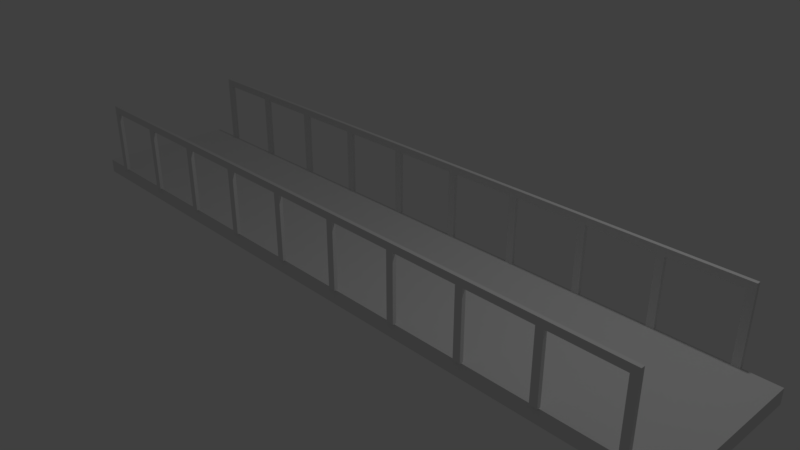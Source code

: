 # Source: Walkway_Section.blend  (saved by Blender 2.79.0; exported with 4.5.12 LTS)
import bpy
from mathutils import Matrix  # noqa: F401  (used for matrix-valued properties, if any)

bpy.ops.wm.read_factory_settings(use_empty=True)
scene = bpy.context.scene
scene.name = 'Scene'

# ---- collections
col_collection_1 = bpy.data.collections.new('Collection 1'); scene.collection.children.link(col_collection_1)

# ---- materials (node trees are filled in below, after node groups)
mat_rusted_metal = bpy.data.materials.new('Rusted_Metal')
mat_rusted_metal.alpha_threshold = 0.0
mat_rusted_metal.use_transparent_shadow = False
mat_rusted_metal.roughness = 0.5
mat_walkway = bpy.data.materials.new('Walkway')
mat_walkway.alpha_threshold = 0.0
mat_walkway.use_transparent_shadow = False
mat_walkway.roughness = 0.5
mat_walkway.line_color = (0.0, 0.0, 0.0, 1.0)

# ---- material node trees

# ---- world
world_world = bpy.data.worlds.new('World'); scene.world = world_world
world_world.color = (0.05088, 0.05088, 0.05088)
world_world.use_sun_shadow = False
world_world.sun_shadow_jitter_overblur = 0.0
world_world.cycles.sampling_method = 'MANUAL'

# ---- cameras
cam_camera = bpy.data.cameras.new('Camera')
cam_camera.clip_end = 100.0
cam_camera.lens = 35.0
cam_camera.sensor_width = 32.0
cam_camera.sensor_height = 18.0
cam_camera.ortho_scale = 7.314
cam_camera.dof.focus_distance = 0.0
cam_camera.dof.aperture_fstop = 128.0

# ---- lights
light_lamp = bpy.data.lights.new('Lamp', 'POINT')
light_lamp.transmission_factor = 0.0
light_lamp.cutoff_distance = 30.0
light_lamp.energy = 100.0
light_lamp.shadow_buffer_clip_start = 1.001
light_lamp.shadow_soft_size = 0.1
light_lamp.shadow_maximum_resolution = 0.006
light_lamp.use_absolute_resolution = True

# ---- meshes
me_cube_003 = bpy.data.meshes.new('Cube.003')
me_cube_003.from_pydata([(5.156, -0.025, -0.6176), (5.156, -0.025, 0.2824), (5.156, 0.025, -0.6176), (5.156, 0.025, 0.2824), (5.256, -0.025, -0.6176), (5.256, -0.025, 0.2824), (5.256, 0.025, -0.6176), (5.256, 0.025, 0.2824), (4.156, -0.025, -0.6176), (4.156, -0.025, 0.2824), (4.156, 0.025, -0.6176), (4.156, 0.025, 0.2824), (4.256, -0.025, -0.6176), (4.256, -0.025, 0.2824), (4.256, 0.025, -0.6176), (3.156, -0.025, -0.6176), (3.156, -0.025, 0.2824), (3.156, 0.025, -0.6176), (3.156, 0.025, 0.2824), (3.256, -0.025, -0.6176), (3.256, -0.025, 0.2824), (3.256, 0.025, -0.6176), (2.156, -0.025, -0.6176), (2.156, 0.025, -0.6176), (2.256, -0.025, -0.6176), (2.256, -0.025, 0.2824), (2.256, 0.025, -0.6176), (2.256, 0.025, 0.2824), (1.156, -0.025, -0.6176), (1.156, 0.025, -0.6176), (1.156, 0.025, 0.2824), (1.256, -0.025, -0.6176), (1.256, -0.025, 0.2824), (1.256, 0.025, -0.6176), (1.256, 0.025, 0.2824), (0.1559, -0.025, -0.6176), (0.1559, -0.025, 0.2824), (0.1559, 0.025, -0.6176), (0.1559, 0.025, 0.2824), (0.2559, -0.025, -0.6176), (0.2559, -0.025, 0.2824), (0.2559, 0.025, -0.6176), (0.2559, 0.025, 0.2824), (-0.8441, -0.025, -0.6176), (-0.8441, 0.025, -0.6176), (-0.7441, -0.025, -0.6176), (-0.7441, -0.025, 0.2824), (-0.7441, 0.025, -0.6176), (-0.7441, 0.025, 0.2824), (-1.844, -0.025, -0.6176), (-1.844, 0.025, -0.6176), (-1.844, 0.025, 0.2824), (-1.744, -0.025, -0.6176), (-1.744, -0.025, 0.2824), (-1.744, 0.025, -0.6176), (-1.744, 0.025, 0.2824), (-2.844, -0.025, -0.6176), (-2.844, 0.025, -0.6176), (-2.844, 0.025, 0.2824), (-2.744, -0.025, -0.6176), (-2.744, -0.025, 0.2824), (-2.744, 0.025, -0.6176), (-2.744, 0.025, 0.2824), (-3.844, -0.025, -0.6176), (-3.844, -0.025, 0.2824), (-3.844, 0.025, -0.6176), (-3.844, 0.025, 0.2824), (-3.744, -0.025, -0.6176), (-3.744, -0.025, 0.2824), (-3.744, 0.025, -0.6176), (-3.744, 0.025, 0.2824), (-4.844, -0.025, -0.6176), (-4.844, -0.025, 0.3824), (-4.844, 0.025, -0.6176), (-4.844, 0.025, 0.3824), (-4.744, -0.025, -0.6176), (-4.744, -0.025, 0.3824), (-4.744, 0.025, -0.6176), (-4.744, 0.025, 0.3824), (-5.844, -0.025, -0.6176), (-5.844, -0.025, 0.3824), (-5.844, 0.025, -0.6176), (-5.844, 0.025, 0.3824), (-5.744, -0.025, -0.6176), (-5.744, -0.025, 0.3824), (-5.744, 0.025, -0.6176), (-5.744, 0.025, 0.3824), (5.156, -0.025, 0.3824), (5.156, 0.025, 0.3824), (5.256, 0.025, 0.3824), (5.256, -0.025, 0.3824), (4.156, -0.025, 0.3824), (4.156, 0.025, 0.3824), (4.256, 0.025, 0.3824), (2.256, 0.025, 0.3824), (2.256, -0.025, 0.3824), (1.156, -0.025, 0.3824), (1.256, 0.025, 0.3824), (1.256, -0.025, 0.3824), (0.1559, -0.025, 0.3824), (0.1559, 0.025, 0.3824), (0.2559, 0.025, 0.3824), (0.2559, -0.025, 0.3824), (-0.8441, -0.025, 0.3824), (-0.8441, 0.025, 0.3824), (-0.7441, 0.025, 0.3824), (-0.7441, -0.025, 0.3824), (-1.844, 0.025, 0.3824), (-1.744, 0.025, 0.3824), (-1.744, -0.025, 0.3824), (-2.844, 0.025, 0.3824), (-2.744, 0.025, 0.3824), (-2.744, -0.025, 0.3824), (-3.844, -0.025, 0.3824), (-3.844, 0.025, 0.3824), (-3.744, 0.025, 0.3824), (-3.744, -0.025, 0.3824), (4.256, 0.025, 0.2824), (4.256, -0.025, 0.3824), (3.256, 0.025, 0.2824), (3.256, -0.025, 0.3824), (3.256, 0.025, 0.3824), (3.156, 0.025, 0.3824), (3.156, -0.025, 0.3824), (2.156, 0.025, 0.2824), (2.156, -0.025, 0.2824), (1.156, -0.025, 0.2824), (-0.8441, 0.025, 0.2824), (-0.8441, -0.025, 0.2824), (-1.844, -0.025, 0.2824), (-2.844, -0.025, 0.2824), (1.156, 0.025, 0.3824), (2.156, 0.025, 0.3824), (2.156, -0.025, 0.3824), (-1.844, -0.025, 0.3824), (-2.844, -0.025, 0.3824)], [], [(0, 1, 3, 2), (2, 3, 7, 6), (6, 7, 5, 4), (4, 5, 1, 0), (13, 117, 93, 118), (8, 9, 11, 10), (10, 11, 117, 14), (14, 117, 13, 12), (12, 13, 9, 8), (70, 66, 114, 115), (15, 16, 18, 17), (17, 18, 119, 21), (21, 119, 20, 19), (19, 20, 16, 15), (22, 125, 124, 23), (23, 124, 27, 26), (26, 27, 25, 24), (24, 25, 125, 22), (126, 32, 98, 96), (28, 126, 30, 29), (29, 30, 34, 33), (33, 34, 32, 31), (31, 32, 126, 28), (20, 119, 121, 120), (35, 36, 38, 37), (37, 38, 42, 41), (41, 42, 40, 39), (39, 40, 36, 35), (7, 3, 88, 89), (43, 128, 127, 44), (44, 127, 48, 47), (47, 48, 46, 45), (45, 46, 128, 43), (49, 129, 51, 50), (50, 51, 55, 54), (54, 55, 53, 52), (52, 53, 129, 49), (36, 40, 102, 99), (56, 130, 58, 57), (57, 58, 62, 61), (61, 62, 60, 59), (59, 60, 130, 56), (94, 95, 123, 122), (63, 64, 66, 65), (65, 66, 70, 69), (69, 70, 68, 67), (67, 68, 64, 63), (117, 11, 92, 93), (125, 25, 95, 133), (108, 107, 134, 109), (105, 104, 103, 106), (115, 114, 113, 116), (111, 110, 135, 112), (97, 131, 96, 98), (93, 92, 91, 118), (89, 88, 87, 90), (94, 132, 133, 95), (101, 100, 99, 102), (121, 122, 123, 120), (62, 58, 110, 111), (5, 7, 89, 90), (16, 20, 120, 123), (55, 51, 107, 108), (112, 60, 129, 134), (9, 13, 118, 91), (48, 127, 104, 105), (34, 97, 132, 124), (1, 5, 90, 87), (42, 38, 100, 101), (105, 106, 99, 100), (64, 68, 116, 113), (34, 30, 131, 97), (68, 70, 58, 130), (130, 60, 112, 135), (11, 9, 20, 119), (27, 124, 132, 94), (48, 105, 100, 38), (129, 53, 109, 134), (1, 87, 118, 13), (119, 18, 122, 121), (62, 111, 107, 51), (128, 46, 106, 103), (66, 64, 113, 114), (88, 3, 117, 93), (3, 1, 13, 117), (87, 88, 93, 118), (9, 91, 120, 20), (92, 11, 119, 121), (91, 92, 121, 120), (27, 94, 122, 18), (25, 27, 18, 16), (95, 25, 16, 123), (46, 48, 38, 36), (111, 112, 134, 107), (106, 46, 36, 99), (97, 98, 133, 132), (70, 115, 110, 58), (60, 62, 51, 129), (55, 108, 104, 127), (102, 40, 126, 96), (40, 42, 30, 126), (42, 101, 131, 30), (98, 32, 125, 133), (116, 68, 130, 135), (108, 109, 103, 104), (109, 53, 128, 103), (101, 102, 96, 131), (115, 116, 135, 110), (53, 55, 127, 128), (32, 34, 124, 125)])
_uv = me_cube_003.uv_layers.new(name='UVMap')
_uv.uv.foreach_set('vector', [0.4396, 0.1403, 0.4396, 0.2653, 0.4326, 0.2653, 0.4326, 0.1403, 0.3482, 0.2313, 0.3482, 0.3563, 0.3343, 0.3563, 0.3343, 0.2313, 0.3343, 0.2313, 0.3343, 0.3563, 0.3274, 0.3563, 0.3274, 0.2313, 0.4534, 0.1403, 0.4534, 0.2653, 0.4396, 0.2653, 0.4396, 0.1403, 0.2163, 0.1963, 0.2233, 0.1963, 0.2233, 0.2102, 0.2163, 0.2102, 0.306, 0.2382, 0.1811, 0.2382, 0.1811, 0.2313, 0.306, 0.2313, 0.216, 0.2524, 0.216, 0.3774, 0.2022, 0.3774, 0.2022, 0.2524, 0.2022, 0.2524, 0.2022, 0.3774, 0.1952, 0.3774, 0.1952, 0.2524, 0.306, 0.2521, 0.1811, 0.2521, 0.1811, 0.2382, 0.306, 0.2382, 0.02791, 0.03485, 0.01402, 0.03485, 0.01402, 0.02097, 0.02791, 0.02097, 0.03485, 0.41, 0.03489, 0.2851, 0.04184, 0.2851, 0.04179, 0.41, 0.3693, 0.2313, 0.3693, 0.3563, 0.3554, 0.3563, 0.3554, 0.2313, 0.3554, 0.2313, 0.3554, 0.3563, 0.3485, 0.3563, 0.3485, 0.2313, 0.02097, 0.41, 0.02101, 0.2851, 0.03489, 0.2851, 0.03485, 0.41, 0.0211, 0.03513, 0.02105, 0.1601, 0.01411, 0.1601, 0.01415, 0.03513, 0.05581, 0.03514, 0.05577, 0.1601, 0.04188, 0.1601, 0.04192, 0.03514, 0.04192, 0.03514, 0.04188, 0.1601, 0.03494, 0.1601, 0.03498, 0.03514, 0.03498, 0.03514, 0.03494, 0.1601, 0.02105, 0.1601, 0.0211, 0.03513, 0.7083, 0.0001392, 0.7222, 0.0001392, 0.7222, 0.01402, 0.7083, 0.01402, 0.431, 0.09113, 0.306, 0.09113, 0.306, 0.08419, 0.431, 0.08419, 0.0001388, 0.41, 0.0001821, 0.2851, 0.01407, 0.2851, 0.01402, 0.41, 0.01402, 0.41, 0.01407, 0.2851, 0.02101, 0.2851, 0.02097, 0.41, 0.431, 0.105, 0.306, 0.105, 0.306, 0.09113, 0.431, 0.09113, 0.2091, 0.1963, 0.216, 0.1963, 0.216, 0.2102, 0.2091, 0.2102, 0.431, 0.05614, 0.306, 0.05608, 0.306, 0.04914, 0.431, 0.0492, 0.05609, 0.0703, 0.1811, 0.0703, 0.1811, 0.08419, 0.05609, 0.08419, 0.05609, 0.08419, 0.1811, 0.08419, 0.1811, 0.09113, 0.05609, 0.09113, 0.431, 0.07002, 0.306, 0.06996, 0.306, 0.05608, 0.431, 0.05614, 0.1949, 0.231, 0.1811, 0.231, 0.1811, 0.2171, 0.1949, 0.2171, 0.4316, 0.1752, 0.3068, 0.1822, 0.3064, 0.1752, 0.4312, 0.1683, 0.0561, 0.03513, 0.1811, 0.03519, 0.1811, 0.04908, 0.05609, 0.04902, 0.05609, 0.04902, 0.1811, 0.04908, 0.1811, 0.05602, 0.05609, 0.05596, 0.4323, 0.1891, 0.3076, 0.196, 0.3068, 0.1822, 0.4316, 0.1752, 0.431, 0.1261, 0.306, 0.1261, 0.306, 0.1192, 0.431, 0.1192, 0.05609, 0.1752, 0.1809, 0.1683, 0.1816, 0.1822, 0.05686, 0.1891, 0.05686, 0.1891, 0.1816, 0.1822, 0.182, 0.1891, 0.05724, 0.196, 0.431, 0.14, 0.306, 0.14, 0.306, 0.1261, 0.431, 0.1261, 0.5694, 0.0001394, 0.5833, 0.0001393, 0.5833, 0.01402, 0.5694, 0.01402, 0.4316, 0.1472, 0.3068, 0.1542, 0.3064, 0.1472, 0.4312, 0.1403, 0.05609, 0.1053, 0.1811, 0.1053, 0.1811, 0.1192, 0.05609, 0.1192, 0.05609, 0.1192, 0.1811, 0.1192, 0.1811, 0.1261, 0.05609, 0.1261, 0.4323, 0.1611, 0.3076, 0.168, 0.3068, 0.1542, 0.4316, 0.1472, 0.861, 0.02097, 0.861, 0.01402, 0.986, 0.01402, 0.986, 0.02097, 0.3132, 0.2313, 0.3132, 0.3563, 0.3063, 0.3563, 0.3063, 0.2313, 0.05609, 0.1472, 0.1809, 0.1403, 0.1816, 0.1542, 0.05686, 0.1611, 0.05686, 0.1611, 0.1816, 0.1542, 0.182, 0.1611, 0.05724, 0.168, 0.3271, 0.2313, 0.3271, 0.3563, 0.3132, 0.3563, 0.3132, 0.2313, 0.1949, 0.2871, 0.1811, 0.2871, 0.1811, 0.2732, 0.1949, 0.2732, 0.8471, 0.0001391, 0.861, 0.000139, 0.861, 0.01402, 0.8471, 0.01402, 0.3056, 0.02097, 0.2917, 0.02097, 0.2917, 0.01402, 0.3056, 0.01402, 0.4445, 0.02097, 0.4306, 0.02097, 0.4306, 0.01402, 0.4445, 0.01402, 0.02791, 0.02097, 0.01402, 0.02097, 0.01402, 0.01403, 0.02791, 0.01403, 0.1668, 0.02097, 0.1529, 0.02097, 0.1529, 0.01402, 0.1668, 0.01402, 0.7222, 0.02097, 0.7083, 0.02097, 0.7083, 0.01402, 0.7222, 0.01402, 0.1949, 0.2732, 0.1811, 0.2732, 0.1811, 0.2663, 0.1949, 0.2663, 0.1949, 0.2171, 0.1811, 0.2171, 0.1811, 0.2102, 0.1949, 0.2102, 0.861, 0.02097, 0.8471, 0.02097, 0.8471, 0.01402, 0.861, 0.01402, 0.5833, 0.02097, 0.5694, 0.02097, 0.5694, 0.01402, 0.5833, 0.01402, 0.9999, 0.02097, 0.986, 0.02097, 0.986, 0.01402, 0.9999, 0.01402, 0.1668, 0.03485, 0.1529, 0.03485, 0.1529, 0.02097, 0.1668, 0.02097, 0.2088, 0.2102, 0.2088, 0.2171, 0.1949, 0.2171, 0.1949, 0.2102, 0.986, 0.0001388, 0.9999, 0.0001388, 0.9999, 0.01402, 0.986, 0.01402, 0.3056, 0.03485, 0.2917, 0.03485, 0.2917, 0.02097, 0.3056, 0.02097, 0.1668, 0.01402, 0.1668, 0.0001398, 0.2917, 0.0001398, 0.2917, 0.01402, 0.1811, 0.2524, 0.1949, 0.2524, 0.1949, 0.2663, 0.1811, 0.2663, 0.4445, 0.03485, 0.4306, 0.03485, 0.4306, 0.02097, 0.4445, 0.02097, 0.7222, 0.03485, 0.7222, 0.02097, 0.8471, 0.02097, 0.8471, 0.03485, 0.1811, 0.1963, 0.1949, 0.1963, 0.1949, 0.2102, 0.1811, 0.2102, 0.5833, 0.03485, 0.5694, 0.03485, 0.5694, 0.02097, 0.5833, 0.02097, 0.4445, 0.02097, 0.4445, 0.01402, 0.5694, 0.01402, 0.5694, 0.02097, 0.01402, 0.0001399, 0.02791, 0.0001399, 0.02791, 0.01403, 0.01402, 0.01403, 0.7222, 0.03485, 0.7083, 0.03485, 0.7083, 0.02097, 0.7222, 0.02097, 0.182, 0.1611, 0.1816, 0.1542, 0.3064, 0.1472, 0.3068, 0.1542, 0.1529, 0.0001398, 0.1668, 0.0001398, 0.1668, 0.01402, 0.1529, 0.01402, 0.1811, 0.2313, 0.1811, 0.2382, 0.05609, 0.2382, 0.05609, 0.2313, 0.861, 0.03485, 0.8471, 0.03485, 0.8471, 0.02097, 0.861, 0.02097, 0.4445, 0.03485, 0.4445, 0.02097, 0.5694, 0.02097, 0.5694, 0.03485, 0.2917, 0.0001398, 0.3056, 0.0001398, 0.3056, 0.01402, 0.2917, 0.01402, 0.1811, 0.1963, 0.1811, 0.2102, 0.05609, 0.2102, 0.05609, 0.1963, 0.9999, 0.03485, 0.986, 0.03485, 0.986, 0.02097, 0.9999, 0.02097, 0.1668, 0.03485, 0.1668, 0.02097, 0.2917, 0.02097, 0.2917, 0.03485, 0.4306, 0.0001398, 0.4445, 0.0001397, 0.4445, 0.01402, 0.4306, 0.01402, 0.0001388, 0.02097, 0.0001388, 0.01403, 0.01402, 0.01403, 0.01402, 0.02097, 0.1811, 0.2171, 0.1811, 0.231, 0.05609, 0.231, 0.05609, 0.2171, 0.4326, 0.2653, 0.4396, 0.2653, 0.4396, 0.3902, 0.4326, 0.3902, 0.1811, 0.2102, 0.1811, 0.2171, 0.05609, 0.2171, 0.05609, 0.2102, 0.1811, 0.2524, 0.1811, 0.2663, 0.05609, 0.2663, 0.05609, 0.2524, 0.1811, 0.2732, 0.1811, 0.2871, 0.05609, 0.2871, 0.05609, 0.2732, 0.1811, 0.2663, 0.1811, 0.2732, 0.05609, 0.2732, 0.05609, 0.2663, 0.861, 0.03485, 0.861, 0.02097, 0.986, 0.02097, 0.986, 0.03485, 0.03494, 0.1601, 0.04188, 0.1601, 0.04184, 0.2851, 0.03489, 0.2851, 0.861, 0.01402, 0.861, 0.000139, 0.986, 0.0001388, 0.986, 0.01402, 0.1811, 0.05602, 0.1811, 0.04908, 0.306, 0.04914, 0.306, 0.05608, 0.1668, 0.02097, 0.1668, 0.01402, 0.2917, 0.01402, 0.2917, 0.02097, 0.4445, 0.01402, 0.4445, 0.0001397, 0.5694, 0.0001394, 0.5694, 0.01402, 0.7222, 0.02097, 0.7222, 0.01402, 0.8471, 0.01402, 0.8471, 0.02097, 0.02791, 0.03485, 0.02791, 0.02097, 0.1529, 0.02097, 0.1529, 0.03485, 0.1811, 0.1261, 0.1811, 0.1192, 0.306, 0.1192, 0.306, 0.1261, 0.3056, 0.03485, 0.3056, 0.02097, 0.4306, 0.02097, 0.4306, 0.03485, 0.5833, 0.01402, 0.5833, 0.0001393, 0.7083, 0.0001392, 0.7083, 0.01402, 0.1811, 0.09113, 0.1811, 0.08419, 0.306, 0.08419, 0.306, 0.09113, 0.5833, 0.03485, 0.5833, 0.02097, 0.7083, 0.02097, 0.7083, 0.03485, 0.7222, 0.01402, 0.7222, 0.0001392, 0.8471, 0.0001391, 0.8471, 0.01402, 0.02791, 0.01403, 0.02791, 0.0001399, 0.1529, 0.0001398, 0.1529, 0.01402, 0.3056, 0.02097, 0.3056, 0.01402, 0.4306, 0.01402, 0.4306, 0.02097, 0.3056, 0.01402, 0.3056, 0.0001398, 0.4306, 0.0001398, 0.4306, 0.01402, 0.5833, 0.02097, 0.5833, 0.01402, 0.7083, 0.01402, 0.7083, 0.02097, 0.02791, 0.02097, 0.02791, 0.01403, 0.1529, 0.01402, 0.1529, 0.02097, 0.182, 0.1891, 0.1816, 0.1822, 0.3064, 0.1752, 0.3068, 0.1822, 0.02101, 0.2851, 0.01407, 0.2851, 0.01411, 0.1601, 0.02105, 0.1601])
me_cube_003.materials.append(mat_rusted_metal)
me_cube_003.use_remesh_preserve_volume = False
me_cube_003.use_remesh_preserve_attributes = False
me_cube_003.use_mirror_vertex_groups = False
me_cube_003.update()
me_cube_001 = bpy.data.meshes.new('Cube.001')
me_cube_001.from_pydata([(5.156, -0.025, -0.6176), (5.156, -0.025, 0.2824), (5.156, 0.025, -0.6176), (5.156, 0.025, 0.2824), (5.256, -0.025, -0.6176), (5.256, -0.025, 0.2824), (5.256, 0.025, -0.6176), (5.256, 0.025, 0.2824), (4.156, -0.025, -0.6176), (4.156, -0.025, 0.2824), (4.156, 0.025, -0.6176), (4.156, 0.025, 0.2824), (4.256, -0.025, -0.6176), (4.256, -0.025, 0.2824), (4.256, 0.025, -0.6176), (3.156, -0.025, -0.6176), (3.156, -0.025, 0.2824), (3.156, 0.025, -0.6176), (3.156, 0.025, 0.2824), (3.256, -0.025, -0.6176), (3.256, -0.025, 0.2824), (3.256, 0.025, -0.6176), (2.156, -0.025, -0.6176), (2.156, 0.025, -0.6176), (2.256, -0.025, -0.6176), (2.256, -0.025, 0.2824), (2.256, 0.025, -0.6176), (2.256, 0.025, 0.2824), (1.156, -0.025, -0.6176), (1.156, 0.025, -0.6176), (1.156, 0.025, 0.2824), (1.256, -0.025, -0.6176), (1.256, -0.025, 0.2824), (1.256, 0.025, -0.6176), (1.256, 0.025, 0.2824), (0.1559, -0.025, -0.6176), (0.1559, -0.025, 0.2824), (0.1559, 0.025, -0.6176), (0.1559, 0.025, 0.2824), (0.2559, -0.025, -0.6176), (0.2559, -0.025, 0.2824), (0.2559, 0.025, -0.6176), (0.2559, 0.025, 0.2824), (-0.8441, -0.025, -0.6176), (-0.8441, 0.025, -0.6176), (-0.7441, -0.025, -0.6176), (-0.7441, -0.025, 0.2824), (-0.7441, 0.025, -0.6176), (-0.7441, 0.025, 0.2824), (-1.844, -0.025, -0.6176), (-1.844, 0.025, -0.6176), (-1.844, 0.025, 0.2824), (-1.744, -0.025, -0.6176), (-1.744, -0.025, 0.2824), (-1.744, 0.025, -0.6176), (-1.744, 0.025, 0.2824), (-2.844, -0.025, -0.6176), (-2.844, 0.025, -0.6176), (-2.844, 0.025, 0.2824), (-2.744, -0.025, -0.6176), (-2.744, -0.025, 0.2824), (-2.744, 0.025, -0.6176), (-2.744, 0.025, 0.2824), (-3.844, -0.025, -0.6176), (-3.844, -0.025, 0.2824), (-3.844, 0.025, -0.6176), (-3.844, 0.025, 0.2824), (-3.744, -0.025, -0.6176), (-3.744, -0.025, 0.2824), (-3.744, 0.025, -0.6176), (-3.744, 0.025, 0.2824), (-4.844, -0.025, -0.6176), (-4.844, -0.025, 0.3824), (-4.844, 0.025, -0.6176), (-4.844, 0.025, 0.3824), (-4.744, -0.025, -0.6176), (-4.744, -0.025, 0.3824), (-4.744, 0.025, -0.6176), (-4.744, 0.025, 0.3824), (-5.844, -0.025, -0.6176), (-5.844, -0.025, 0.3824), (-5.844, 0.025, -0.6176), (-5.844, 0.025, 0.3824), (-5.744, -0.025, -0.6176), (-5.744, -0.025, 0.3824), (-5.744, 0.025, -0.6176), (-5.744, 0.025, 0.3824), (5.156, -0.025, 0.3824), (5.156, 0.025, 0.3824), (5.256, 0.025, 0.3824), (5.256, -0.025, 0.3824), (4.156, -0.025, 0.3824), (4.156, 0.025, 0.3824), (4.256, 0.025, 0.3824), (2.256, 0.025, 0.3824), (2.256, -0.025, 0.3824), (1.156, -0.025, 0.3824), (1.256, 0.025, 0.3824), (1.256, -0.025, 0.3824), (0.1559, -0.025, 0.3824), (0.1559, 0.025, 0.3824), (0.2559, 0.025, 0.3824), (0.2559, -0.025, 0.3824), (-0.8441, -0.025, 0.3824), (-0.8441, 0.025, 0.3824), (-0.7441, 0.025, 0.3824), (-0.7441, -0.025, 0.3824), (-1.844, 0.025, 0.3824), (-1.744, 0.025, 0.3824), (-1.744, -0.025, 0.3824), (-2.844, 0.025, 0.3824), (-2.744, 0.025, 0.3824), (-2.744, -0.025, 0.3824), (-3.844, -0.025, 0.3824), (-3.844, 0.025, 0.3824), (-3.744, 0.025, 0.3824), (-3.744, -0.025, 0.3824), (4.256, 0.025, 0.2824), (4.256, -0.025, 0.3824), (3.256, 0.025, 0.2824), (3.256, -0.025, 0.3824), (3.256, 0.025, 0.3824), (3.156, 0.025, 0.3824), (3.156, -0.025, 0.3824), (2.156, 0.025, 0.2824), (2.156, -0.025, 0.2824), (1.156, -0.025, 0.2824), (-0.8441, 0.025, 0.2824), (-0.8441, -0.025, 0.2824), (-1.844, -0.025, 0.2824), (-2.844, -0.025, 0.2824), (1.156, 0.025, 0.3824), (2.156, 0.025, 0.3824), (2.156, -0.025, 0.3824), (-1.844, -0.025, 0.3824), (-2.844, -0.025, 0.3824)], [], [(0, 1, 3, 2), (2, 3, 7, 6), (6, 7, 5, 4), (4, 5, 1, 0), (13, 117, 93, 118), (8, 9, 11, 10), (10, 11, 117, 14), (14, 117, 13, 12), (12, 13, 9, 8), (70, 66, 114, 115), (15, 16, 18, 17), (17, 18, 119, 21), (21, 119, 20, 19), (19, 20, 16, 15), (22, 125, 124, 23), (23, 124, 27, 26), (26, 27, 25, 24), (24, 25, 125, 22), (126, 32, 98, 96), (28, 126, 30, 29), (29, 30, 34, 33), (33, 34, 32, 31), (31, 32, 126, 28), (20, 119, 121, 120), (35, 36, 38, 37), (37, 38, 42, 41), (41, 42, 40, 39), (39, 40, 36, 35), (7, 3, 88, 89), (43, 128, 127, 44), (44, 127, 48, 47), (47, 48, 46, 45), (45, 46, 128, 43), (49, 129, 51, 50), (50, 51, 55, 54), (54, 55, 53, 52), (52, 53, 129, 49), (36, 40, 102, 99), (56, 130, 58, 57), (57, 58, 62, 61), (61, 62, 60, 59), (59, 60, 130, 56), (94, 95, 123, 122), (63, 64, 66, 65), (65, 66, 70, 69), (69, 70, 68, 67), (67, 68, 64, 63), (117, 11, 92, 93), (125, 25, 95, 133), (108, 107, 134, 109), (105, 104, 103, 106), (115, 114, 113, 116), (111, 110, 135, 112), (97, 131, 96, 98), (93, 92, 91, 118), (89, 88, 87, 90), (94, 132, 133, 95), (101, 100, 99, 102), (121, 122, 123, 120), (62, 58, 110, 111), (5, 7, 89, 90), (16, 20, 120, 123), (55, 51, 107, 108), (112, 60, 129, 134), (9, 13, 118, 91), (48, 127, 104, 105), (34, 97, 132, 124), (1, 5, 90, 87), (42, 38, 100, 101), (105, 106, 99, 100), (64, 68, 116, 113), (34, 30, 131, 97), (68, 70, 58, 130), (130, 60, 112, 135), (11, 9, 20, 119), (27, 124, 132, 94), (48, 105, 100, 38), (129, 53, 109, 134), (1, 87, 118, 13), (119, 18, 122, 121), (62, 111, 107, 51), (128, 46, 106, 103), (66, 64, 113, 114), (88, 3, 117, 93), (3, 1, 13, 117), (87, 88, 93, 118), (9, 91, 120, 20), (92, 11, 119, 121), (91, 92, 121, 120), (27, 94, 122, 18), (25, 27, 18, 16), (95, 25, 16, 123), (46, 48, 38, 36), (111, 112, 134, 107), (106, 46, 36, 99), (97, 98, 133, 132), (70, 115, 110, 58), (60, 62, 51, 129), (55, 108, 104, 127), (102, 40, 126, 96), (40, 42, 30, 126), (42, 101, 131, 30), (98, 32, 125, 133), (116, 68, 130, 135), (108, 109, 103, 104), (109, 53, 128, 103), (101, 102, 96, 131), (115, 116, 135, 110), (53, 55, 127, 128), (32, 34, 124, 125)])
_uv = me_cube_001.uv_layers.new(name='UVMap')
_uv.uv.foreach_set('vector', [0.4396, 0.1403, 0.4396, 0.2653, 0.4326, 0.2653, 0.4326, 0.1403, 0.3482, 0.2313, 0.3482, 0.3563, 0.3343, 0.3563, 0.3343, 0.2313, 0.3343, 0.2313, 0.3343, 0.3563, 0.3274, 0.3563, 0.3274, 0.2313, 0.4534, 0.1403, 0.4534, 0.2653, 0.4396, 0.2653, 0.4396, 0.1403, 0.2163, 0.1963, 0.2233, 0.1963, 0.2233, 0.2102, 0.2163, 0.2102, 0.306, 0.2382, 0.1811, 0.2382, 0.1811, 0.2313, 0.306, 0.2313, 0.216, 0.2524, 0.216, 0.3774, 0.2022, 0.3774, 0.2022, 0.2524, 0.2022, 0.2524, 0.2022, 0.3774, 0.1952, 0.3774, 0.1952, 0.2524, 0.306, 0.2521, 0.1811, 0.2521, 0.1811, 0.2382, 0.306, 0.2382, 0.02791, 0.03485, 0.01402, 0.03485, 0.01402, 0.02097, 0.02791, 0.02097, 0.03485, 0.41, 0.03489, 0.2851, 0.04184, 0.2851, 0.04179, 0.41, 0.3693, 0.2313, 0.3693, 0.3563, 0.3554, 0.3563, 0.3554, 0.2313, 0.3554, 0.2313, 0.3554, 0.3563, 0.3485, 0.3563, 0.3485, 0.2313, 0.02097, 0.41, 0.02101, 0.2851, 0.03489, 0.2851, 0.03485, 0.41, 0.0211, 0.03513, 0.02105, 0.1601, 0.01411, 0.1601, 0.01415, 0.03513, 0.05581, 0.03514, 0.05577, 0.1601, 0.04188, 0.1601, 0.04192, 0.03514, 0.04192, 0.03514, 0.04188, 0.1601, 0.03494, 0.1601, 0.03498, 0.03514, 0.03498, 0.03514, 0.03494, 0.1601, 0.02105, 0.1601, 0.0211, 0.03513, 0.7083, 0.0001392, 0.7222, 0.0001392, 0.7222, 0.01402, 0.7083, 0.01402, 0.431, 0.09113, 0.306, 0.09113, 0.306, 0.08419, 0.431, 0.08419, 0.0001388, 0.41, 0.0001821, 0.2851, 0.01407, 0.2851, 0.01402, 0.41, 0.01402, 0.41, 0.01407, 0.2851, 0.02101, 0.2851, 0.02097, 0.41, 0.431, 0.105, 0.306, 0.105, 0.306, 0.09113, 0.431, 0.09113, 0.2091, 0.1963, 0.216, 0.1963, 0.216, 0.2102, 0.2091, 0.2102, 0.431, 0.05614, 0.306, 0.05608, 0.306, 0.04914, 0.431, 0.0492, 0.05609, 0.0703, 0.1811, 0.0703, 0.1811, 0.08419, 0.05609, 0.08419, 0.05609, 0.08419, 0.1811, 0.08419, 0.1811, 0.09113, 0.05609, 0.09113, 0.431, 0.07002, 0.306, 0.06996, 0.306, 0.05608, 0.431, 0.05614, 0.1949, 0.231, 0.1811, 0.231, 0.1811, 0.2171, 0.1949, 0.2171, 0.4316, 0.1752, 0.3068, 0.1822, 0.3064, 0.1752, 0.4312, 0.1683, 0.0561, 0.03513, 0.1811, 0.03519, 0.1811, 0.04908, 0.05609, 0.04902, 0.05609, 0.04902, 0.1811, 0.04908, 0.1811, 0.05602, 0.05609, 0.05596, 0.4323, 0.1891, 0.3076, 0.196, 0.3068, 0.1822, 0.4316, 0.1752, 0.431, 0.1261, 0.306, 0.1261, 0.306, 0.1192, 0.431, 0.1192, 0.05609, 0.1752, 0.1809, 0.1683, 0.1816, 0.1822, 0.05686, 0.1891, 0.05686, 0.1891, 0.1816, 0.1822, 0.182, 0.1891, 0.05724, 0.196, 0.431, 0.14, 0.306, 0.14, 0.306, 0.1261, 0.431, 0.1261, 0.5694, 0.0001394, 0.5833, 0.0001393, 0.5833, 0.01402, 0.5694, 0.01402, 0.4316, 0.1472, 0.3068, 0.1542, 0.3064, 0.1472, 0.4312, 0.1403, 0.05609, 0.1053, 0.1811, 0.1053, 0.1811, 0.1192, 0.05609, 0.1192, 0.05609, 0.1192, 0.1811, 0.1192, 0.1811, 0.1261, 0.05609, 0.1261, 0.4323, 0.1611, 0.3076, 0.168, 0.3068, 0.1542, 0.4316, 0.1472, 0.861, 0.02097, 0.861, 0.01402, 0.986, 0.01402, 0.986, 0.02097, 0.3132, 0.2313, 0.3132, 0.3563, 0.3063, 0.3563, 0.3063, 0.2313, 0.05609, 0.1472, 0.1809, 0.1403, 0.1816, 0.1542, 0.05686, 0.1611, 0.05686, 0.1611, 0.1816, 0.1542, 0.182, 0.1611, 0.05724, 0.168, 0.3271, 0.2313, 0.3271, 0.3563, 0.3132, 0.3563, 0.3132, 0.2313, 0.1949, 0.2871, 0.1811, 0.2871, 0.1811, 0.2732, 0.1949, 0.2732, 0.8471, 0.0001391, 0.861, 0.000139, 0.861, 0.01402, 0.8471, 0.01402, 0.3056, 0.02097, 0.2917, 0.02097, 0.2917, 0.01402, 0.3056, 0.01402, 0.4445, 0.02097, 0.4306, 0.02097, 0.4306, 0.01402, 0.4445, 0.01402, 0.02791, 0.02097, 0.01402, 0.02097, 0.01402, 0.01403, 0.02791, 0.01403, 0.1668, 0.02097, 0.1529, 0.02097, 0.1529, 0.01402, 0.1668, 0.01402, 0.7222, 0.02097, 0.7083, 0.02097, 0.7083, 0.01402, 0.7222, 0.01402, 0.1949, 0.2732, 0.1811, 0.2732, 0.1811, 0.2663, 0.1949, 0.2663, 0.1949, 0.2171, 0.1811, 0.2171, 0.1811, 0.2102, 0.1949, 0.2102, 0.861, 0.02097, 0.8471, 0.02097, 0.8471, 0.01402, 0.861, 0.01402, 0.5833, 0.02097, 0.5694, 0.02097, 0.5694, 0.01402, 0.5833, 0.01402, 0.9999, 0.02097, 0.986, 0.02097, 0.986, 0.01402, 0.9999, 0.01402, 0.1668, 0.03485, 0.1529, 0.03485, 0.1529, 0.02097, 0.1668, 0.02097, 0.2088, 0.2102, 0.2088, 0.2171, 0.1949, 0.2171, 0.1949, 0.2102, 0.986, 0.0001388, 0.9999, 0.0001388, 0.9999, 0.01402, 0.986, 0.01402, 0.3056, 0.03485, 0.2917, 0.03485, 0.2917, 0.02097, 0.3056, 0.02097, 0.1668, 0.01402, 0.1668, 0.0001398, 0.2917, 0.0001398, 0.2917, 0.01402, 0.1811, 0.2524, 0.1949, 0.2524, 0.1949, 0.2663, 0.1811, 0.2663, 0.4445, 0.03485, 0.4306, 0.03485, 0.4306, 0.02097, 0.4445, 0.02097, 0.7222, 0.03485, 0.7222, 0.02097, 0.8471, 0.02097, 0.8471, 0.03485, 0.1811, 0.1963, 0.1949, 0.1963, 0.1949, 0.2102, 0.1811, 0.2102, 0.5833, 0.03485, 0.5694, 0.03485, 0.5694, 0.02097, 0.5833, 0.02097, 0.4445, 0.02097, 0.4445, 0.01402, 0.5694, 0.01402, 0.5694, 0.02097, 0.01402, 0.0001399, 0.02791, 0.0001399, 0.02791, 0.01403, 0.01402, 0.01403, 0.7222, 0.03485, 0.7083, 0.03485, 0.7083, 0.02097, 0.7222, 0.02097, 0.182, 0.1611, 0.1816, 0.1542, 0.3064, 0.1472, 0.3068, 0.1542, 0.1529, 0.0001398, 0.1668, 0.0001398, 0.1668, 0.01402, 0.1529, 0.01402, 0.1811, 0.2313, 0.1811, 0.2382, 0.05609, 0.2382, 0.05609, 0.2313, 0.861, 0.03485, 0.8471, 0.03485, 0.8471, 0.02097, 0.861, 0.02097, 0.4445, 0.03485, 0.4445, 0.02097, 0.5694, 0.02097, 0.5694, 0.03485, 0.2917, 0.0001398, 0.3056, 0.0001398, 0.3056, 0.01402, 0.2917, 0.01402, 0.1811, 0.1963, 0.1811, 0.2102, 0.05609, 0.2102, 0.05609, 0.1963, 0.9999, 0.03485, 0.986, 0.03485, 0.986, 0.02097, 0.9999, 0.02097, 0.1668, 0.03485, 0.1668, 0.02097, 0.2917, 0.02097, 0.2917, 0.03485, 0.4306, 0.0001398, 0.4445, 0.0001397, 0.4445, 0.01402, 0.4306, 0.01402, 0.0001388, 0.02097, 0.0001388, 0.01403, 0.01402, 0.01403, 0.01402, 0.02097, 0.1811, 0.2171, 0.1811, 0.231, 0.05609, 0.231, 0.05609, 0.2171, 0.4326, 0.2653, 0.4396, 0.2653, 0.4396, 0.3902, 0.4326, 0.3902, 0.1811, 0.2102, 0.1811, 0.2171, 0.05609, 0.2171, 0.05609, 0.2102, 0.1811, 0.2524, 0.1811, 0.2663, 0.05609, 0.2663, 0.05609, 0.2524, 0.1811, 0.2732, 0.1811, 0.2871, 0.05609, 0.2871, 0.05609, 0.2732, 0.1811, 0.2663, 0.1811, 0.2732, 0.05609, 0.2732, 0.05609, 0.2663, 0.861, 0.03485, 0.861, 0.02097, 0.986, 0.02097, 0.986, 0.03485, 0.03494, 0.1601, 0.04188, 0.1601, 0.04184, 0.2851, 0.03489, 0.2851, 0.861, 0.01402, 0.861, 0.000139, 0.986, 0.0001388, 0.986, 0.01402, 0.1811, 0.05602, 0.1811, 0.04908, 0.306, 0.04914, 0.306, 0.05608, 0.1668, 0.02097, 0.1668, 0.01402, 0.2917, 0.01402, 0.2917, 0.02097, 0.4445, 0.01402, 0.4445, 0.0001397, 0.5694, 0.0001394, 0.5694, 0.01402, 0.7222, 0.02097, 0.7222, 0.01402, 0.8471, 0.01402, 0.8471, 0.02097, 0.02791, 0.03485, 0.02791, 0.02097, 0.1529, 0.02097, 0.1529, 0.03485, 0.1811, 0.1261, 0.1811, 0.1192, 0.306, 0.1192, 0.306, 0.1261, 0.3056, 0.03485, 0.3056, 0.02097, 0.4306, 0.02097, 0.4306, 0.03485, 0.5833, 0.01402, 0.5833, 0.0001393, 0.7083, 0.0001392, 0.7083, 0.01402, 0.1811, 0.09113, 0.1811, 0.08419, 0.306, 0.08419, 0.306, 0.09113, 0.5833, 0.03485, 0.5833, 0.02097, 0.7083, 0.02097, 0.7083, 0.03485, 0.7222, 0.01402, 0.7222, 0.0001392, 0.8471, 0.0001391, 0.8471, 0.01402, 0.02791, 0.01403, 0.02791, 0.0001399, 0.1529, 0.0001398, 0.1529, 0.01402, 0.3056, 0.02097, 0.3056, 0.01402, 0.4306, 0.01402, 0.4306, 0.02097, 0.3056, 0.01402, 0.3056, 0.0001398, 0.4306, 0.0001398, 0.4306, 0.01402, 0.5833, 0.02097, 0.5833, 0.01402, 0.7083, 0.01402, 0.7083, 0.02097, 0.02791, 0.02097, 0.02791, 0.01403, 0.1529, 0.01402, 0.1529, 0.02097, 0.182, 0.1891, 0.1816, 0.1822, 0.3064, 0.1752, 0.3068, 0.1822, 0.02101, 0.2851, 0.01407, 0.2851, 0.01411, 0.1601, 0.02105, 0.1601])
me_cube_001.materials.append(mat_rusted_metal)
me_cube_001.use_remesh_preserve_volume = False
me_cube_001.use_remesh_preserve_attributes = False
me_cube_001.use_mirror_vertex_groups = False
me_cube_001.update()
me_cube = bpy.data.meshes.new('Cube')
me_cube.from_pydata([(5.0, 1.0, -0.1), (5.0, -1.0, -0.1), (-5.0, -1.0, -0.1), (-5.0, 1.0, -0.1), (5.0, 1.0, 0.1), (5.0, -1.0, 0.1), (-5.0, -1.0, 0.1), (-5.0, 1.0, 0.1)], [], [(0, 1, 2, 3), (4, 7, 6, 5), (0, 4, 5, 1), (1, 5, 6, 2), (2, 6, 7, 3), (4, 0, 3, 7)])
_uv = me_cube.uv_layers.new(name='UVMap')
_uv.uv.foreach_set('vector', [0.9807, 0.231, 0.9807, 0.4233, 0.01932, 0.4233, 0.01932, 0.231, 0.9615, 0.2116, 9.113e-05, 0.2116, 9.094e-05, 0.01932, 0.9615, 0.01932, 0.9807, 0.231, 0.9999, 0.231, 0.9999, 0.4233, 0.9807, 0.4233, 0.9615, 9.094e-05, 0.9615, 0.01932, 9.094e-05, 0.01932, 9.104e-05, 9.217e-05, 0.01932, 0.4233, 9.094e-05, 0.4233, 9.113e-05, 0.231, 0.01932, 0.231, 0.9615, 0.2116, 0.9615, 0.2308, 9.132e-05, 0.2308, 9.113e-05, 0.2116])
me_cube.materials.append(mat_walkway)
me_cube.use_remesh_preserve_volume = False
me_cube.use_remesh_preserve_attributes = False
me_cube.use_mirror_vertex_groups = False
me_cube.update()

# ---- objects
ob_railings_001 = bpy.data.objects.new('Railings.001', me_cube_003)
ob_railings = bpy.data.objects.new('Railings', me_cube_001)
ob_walkway_section = bpy.data.objects.new('Walkway_Section', me_cube)
ob_lamp = bpy.data.objects.new('Lamp', light_lamp)
ob_camera = bpy.data.objects.new('Camera', cam_camera)

# ---- transforms, parenting, visibility, modifiers, constraints
ob_railings_001.location = (-0.7059, 1.0, 0.7176)
ob_railings_001.lineart.crease_threshold = 0.0
ob_railings.location = (-0.7059, -1.0, 0.7176)
ob_railings.lineart.crease_threshold = 0.0
ob_walkway_section.location = (0.0, 0.0, 0.0)
ob_walkway_section.lock_rotations_4d = False
ob_walkway_section.empty_display_type = 'ARROWS'
ob_walkway_section.lineart.crease_threshold = 0.0
ob_lamp.location = (4.076, 1.005, 5.904)
ob_lamp.rotation_euler = (0.6503, 0.05522, 1.866)
ob_lamp.lock_rotations_4d = False
ob_lamp.empty_display_type = 'ARROWS'
ob_lamp.color = (0.0, 0.0, 0.0, 0.0)
ob_lamp.lineart.crease_threshold = 0.0
ob_camera.location = (7.481, -6.508, 5.344)
ob_camera.rotation_euler = (1.109, 0.0, 0.8149)
ob_camera.lock_rotations_4d = False
ob_camera.empty_display_type = 'ARROWS'
ob_camera.color = (0.0, 0.0, 0.0, 0.0)
ob_camera.display_type = 'WIRE'
ob_camera.lineart.crease_threshold = 0.0

# ---- collection membership
col_collection_1.objects.link(ob_railings_001)
col_collection_1.objects.link(ob_railings)
col_collection_1.objects.link(ob_walkway_section)
col_collection_1.objects.link(ob_lamp)
col_collection_1.objects.link(ob_camera)

# ---- scene / render settings (as saved in the file)
scene.camera = ob_camera
scene.frame_start = 1; scene.frame_end = 250; scene.frame_set(1)
scene.render.engine = 'BLENDER_EEVEE_NEXT'
scene.render.resolution_percentage = 50
scene.render.dither_intensity = 0.0
scene.cycles.use_denoising = False
scene.cycles.samples = 128
scene.cycles.sampling_pattern = 'TABULATED_SOBOL'
scene.cycles.use_adaptive_sampling = False
scene.cycles.use_light_tree = False
scene.cycles.blur_glossy = 0.0
scene.cycles.sample_clamp_indirect = 0.0
scene.view_settings.view_transform = 'Standard'
bpy.context.view_layer.update()

